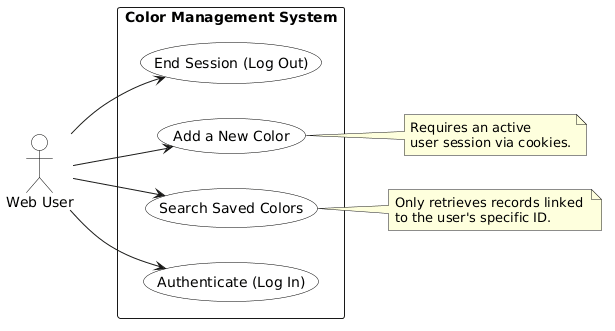

The diagram above was rendered by PlantUML. Its source (embedded in the PNG):
@startuml
left to right direction
skinparam packageStyle rectangle
skinparam actor {
    BackgroundColor White
    BorderColor Black
}
skinparam usecase {
    BackgroundColor White
    BorderColor Black
}

actor "Web User" as User

rectangle "Color Management System" {
  usecase "Authenticate (Log In)" as Login
  usecase "Add a New Color" as AddColor
  usecase "Search Saved Colors" as SearchColor
  usecase "End Session (Log Out)" as Logout
}

' Define the interactions between the actor and the system
User --> Login
User --> AddColor
User --> SearchColor
User --> Logout

' Use notes to capture underlying business rules without cluttering the diagram with logic
note right of AddColor
  Requires an active
  user session via cookies.
end note

note right of SearchColor
  Only retrieves records linked 
  to the user's specific ID.
end note
@enduml